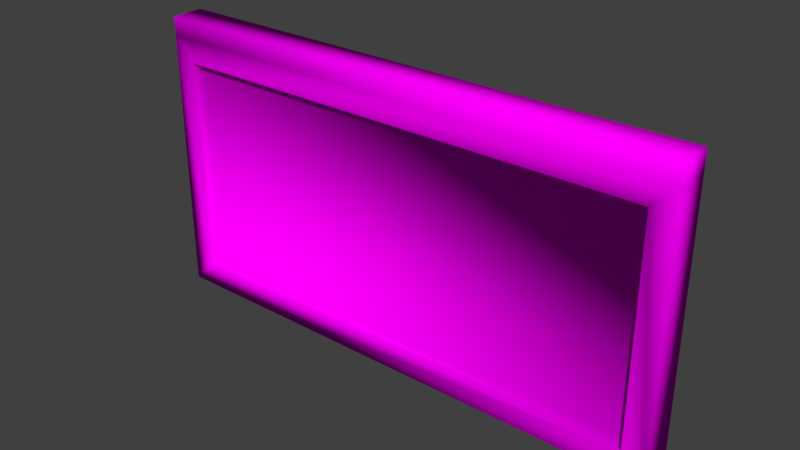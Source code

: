 # Source: BricksFence1.blend  (saved by Blender 2.79.0; exported with 4.5.12 LTS)
import bpy
from mathutils import Matrix  # noqa: F401  (used for matrix-valued properties, if any)

bpy.ops.wm.read_factory_settings(use_empty=True)
scene = bpy.context.scene
scene.name = 'Scene'

# ---- collections
col_collection_1 = bpy.data.collections.new('Collection 1'); scene.collection.children.link(col_collection_1)

# ---- images (referenced by path relative to the original .blend; pixels are not part of the script)
import os
ASSET_DIR = os.environ.get("B2B_ASSET_DIR", "")  # directory of the original .blend (textures are referenced by path, not embedded)
HERE = os.path.dirname(os.path.abspath(__file__))  # packed textures are extracted next to this script under _unpacked/

def load_image(name, relpath, width, height, colorspace="sRGB"):
    """Load a texture the original file referenced (path relative to the .blend, or extracted next to this script)."""
    p = next((c for c in (os.path.join(HERE, relpath), os.path.join(ASSET_DIR, relpath)) if relpath and os.path.exists(c)), "")
    if p:
        img = bpy.data.images.load(p, check_existing=True)
        img.name = name
    else:  # same state as the original file: an image datablock whose file is absent (Cycles renders it pink)
        img = bpy.data.images.new(name, width, height)
        img.source = "FILE"
        img.filepath = "//" + (relpath or name)
    img.colorspace_settings.name = colorspace
    return img
img_bricks0_jpg = load_image('Bricks0.jpg', 'Bricks0.jpg', 1024, 1024, 'sRGB')
img_concrete0_jpg = load_image('Concrete0.jpg', 'Concrete0.jpg', 1024, 1024, 'sRGB')
img_rustmetal0_jpg = load_image('RustMetal0.jpg', 'RustMetal0.jpg', 1024, 1024, 'sRGB')

# ---- materials (node trees are filled in below, after node groups)
mat_bricks0 = bpy.data.materials.new('Bricks0')
mat_bricks0.alpha_threshold = 0.0
mat_bricks0.roughness = 0.5
mat_bricks0.line_color = (0.0, 0.0, 0.0, 1.0)
mat_concrete0 = bpy.data.materials.new('Concrete0')
mat_concrete0.alpha_threshold = 0.0
mat_concrete0.roughness = 0.5
mat_rustmetal0 = bpy.data.materials.new('RustMetal0')
mat_rustmetal0.alpha_threshold = 0.0
mat_rustmetal0.roughness = 0.5

# ---- node groups
ng_auto_smooth = bpy.data.node_groups.new('Auto Smooth', 'GeometryNodeTree')
_s = ng_auto_smooth.interface.new_socket(name='Geometry', in_out='OUTPUT', socket_type='NodeSocketGeometry')
_s = ng_auto_smooth.interface.new_socket(name='Geometry', in_out='INPUT', socket_type='NodeSocketGeometry')
_s = ng_auto_smooth.interface.new_socket(name='Angle', in_out='INPUT', socket_type='NodeSocketFloat')
_s.subtype = 'ANGLE'
_s.min_value = 0.0
_s.max_value = 3.142
ng_auto_smooth.is_modifier = True
_N = ng_auto_smooth.nodes; _L = ng_auto_smooth.links
n0 = _N.new('NodeGroupOutput'); n0.name = 'Group Output'; n0.location = (480, -100)
n1 = _N.new('NodeGroupInput'); n1.name = 'Group Input'; n1.location = (-420, -300)
n2 = _N.new('NodeGroupInput'); n2.name = 'Group Input.001'; n2.location = (-60, -100)
n3 = _N.new('GeometryNodeSetShadeSmooth'); n3.name = 'Set Shade Smooth'; n3.location = (120, -100)
n3.domain = 'EDGE'
n4 = _N.new('GeometryNodeSetShadeSmooth'); n4.name = 'Set Shade Smooth.001'; n4.location = (300, -100)
n5 = _N.new('GeometryNodeInputMeshEdgeAngle'); n5.name = 'Edge Angle'; n5.location = (-420, -220)
n6 = _N.new('GeometryNodeInputEdgeSmooth'); n6.name = 'Is Edge Smooth'; n6.location = (-60, -160)
n7 = _N.new('GeometryNodeInputShadeSmooth'); n7.name = 'Is Face Smooth'; n7.location = (-240, -340)
n8 = _N.new('FunctionNodeBooleanMath'); n8.name = 'Boolean Math'; n8.location = (-60, -220)
n9 = _N.new('FunctionNodeCompare'); n9.name = 'Compare'; n9.location = (-240, -180)
n9.operation = 'LESS_EQUAL'
_L.new(n5.outputs[0], n9.inputs[0])
_L.new(n4.outputs[0], n0.inputs[0])
_L.new(n1.outputs[1], n9.inputs[1])
_L.new(n9.outputs[0], n8.inputs[0])
_L.new(n7.outputs[0], n8.inputs[1])
_L.new(n2.outputs[0], n3.inputs[0])
_L.new(n6.outputs[0], n3.inputs[1])
_L.new(n3.outputs[0], n4.inputs[0])
_L.new(n8.outputs[0], n3.inputs[2])
n0.is_active_output = True

# ---- material node trees
mat_bricks0.use_nodes = True; mat_bricks0.node_tree.nodes.clear()
_N = mat_bricks0.node_tree.nodes; _L = mat_bricks0.node_tree.links
n0 = _N.new('ShaderNodeOutputMaterial'); n0.name = 'Material Output'; n0.location = (300, 300)
n1 = _N.new('ShaderNodeBsdfDiffuse'); n1.name = 'Diffuse BSDF'; n1.location = (10, 300)
n2 = _N.new('ShaderNodeTexImage'); n2.name = 'Image Texture'; n2.location = (-180, 300)
n2.width = 140
n2.image = img_bricks0_jpg
_L.new(n1.outputs[0], n0.inputs[0])
_L.new(n2.outputs[0], n1.inputs[0])
n0.is_active_output = True
mat_concrete0.use_nodes = True; mat_concrete0.node_tree.nodes.clear()
_N = mat_concrete0.node_tree.nodes; _L = mat_concrete0.node_tree.links
n0 = _N.new('ShaderNodeOutputMaterial'); n0.name = 'Material Output'; n0.location = (300, 300)
n1 = _N.new('ShaderNodeBsdfDiffuse'); n1.name = 'Diffuse BSDF'; n1.location = (10, 300)
n2 = _N.new('ShaderNodeTexImage'); n2.name = 'Image Texture'; n2.location = (-180, 300)
n2.width = 140
n2.image = img_concrete0_jpg
_L.new(n1.outputs[0], n0.inputs[0])
_L.new(n2.outputs[0], n1.inputs[0])
n0.is_active_output = True
mat_rustmetal0.use_nodes = True; mat_rustmetal0.node_tree.nodes.clear()
_N = mat_rustmetal0.node_tree.nodes; _L = mat_rustmetal0.node_tree.links
n0 = _N.new('ShaderNodeOutputMaterial'); n0.name = 'Material Output'; n0.location = (300, 300)
n1 = _N.new('ShaderNodeBsdfDiffuse'); n1.name = 'Diffuse BSDF'; n1.location = (10, 300)
n2 = _N.new('ShaderNodeTexImage'); n2.name = 'Image Texture'; n2.location = (-180, 300)
n2.width = 140
n2.image = img_rustmetal0_jpg
_L.new(n1.outputs[0], n0.inputs[0])
_L.new(n2.outputs[0], n1.inputs[0])
n0.is_active_output = True

# ---- world
world_world = bpy.data.worlds.new('World'); scene.world = world_world
world_world.color = (0.05088, 0.05088, 0.05088)
world_world.use_sun_shadow = False
world_world.sun_shadow_jitter_overblur = 0.0
world_world.cycles.sampling_method = 'MANUAL'

# ---- meshes
me_cube_001 = bpy.data.meshes.new('Cube.001')
me_cube_001.from_pydata([(3.648, 0.0, 3.648), (3.648, 0.0, 0.3518), (3.648, -0.5, 3.648), (3.648, -0.5, 0.3518), (-3.648, 0.0, 3.648), (-3.648, 0.0, 0.3518), (-3.648, -0.5, 3.648), (-3.648, -0.5, 0.3518), (4.0, -0.5, 4.0), (-4.0, -0.5, 4.0), (-4.0, -0.5, 1.192e-07), (4.0, -0.5, 1.192e-07), (4.0, 0.0, 4.0), (4.0, 0.0, 1.192e-07), (-4.0, 0.0, 4.0), (-4.0, 0.0, 1.192e-07), (3.648, -0.3742, 3.648), (-3.648, -0.3742, 3.648), (-3.648, -0.3742, 0.3518), (3.648, -0.3742, 0.3518), (3.648, -0.1258, 3.648), (3.648, -0.1258, 0.3518), (-3.648, -0.1258, 3.648), (-3.648, -0.1258, 0.3518), (4.0, -0.5, 4.278), (-4.0, -0.5, 4.278), (4.0, 0.0, 4.278), (-4.0, 0.0, 4.278)], [], [(12, 14, 27, 26), (15, 13, 11, 10), (0, 1, 21, 20), (13, 12, 8, 11), (6, 7, 18, 17), (10, 9, 14, 15), (6, 2, 8, 9), (3, 7, 10, 11), (2, 3, 11, 8), (1, 0, 12, 13), (0, 4, 14, 12), (5, 1, 13, 15), (4, 5, 15, 14), (7, 6, 9, 10), (19, 16, 17, 18), (23, 22, 20, 21), (4, 0, 20, 22), (2, 6, 17, 16), (1, 5, 23, 21), (7, 3, 19, 18), (5, 4, 22, 23), (3, 2, 16, 19), (26, 27, 25, 24), (8, 12, 26, 24), (9, 8, 24, 25), (14, 9, 25, 27)])
me_cube_001.polygons.foreach_set('use_smooth', [True] * 26)
me_cube_001.polygons.foreach_set('material_index', [1, 0, 0, 0, 0, 0, 0, 0, 0, 0, 0, 0, 0, 0, 0, 0, 0, 0, 0, 0, 0, 0, 1, 1, 1, 1])
_uv = me_cube_001.uv_layers.new(name='Main')
_uv.uv.foreach_set('vector', [0.5, 0.5, -3.5, 0.5, -3.5, 0.6391, 0.5, 0.6391, 0.5, 0.5, 4.5, 0.5, 4.5, 0.25, 0.5, 0.25, 0.5, 0.3241, 0.5, -1.324, 0.4371, -1.324, 0.4371, 0.3241, 0.5, 0.5, 0.5, 2.5, 0.25, 2.5, 0.25, 0.5, 0.25, 0.3241, 0.25, -1.324, 0.3129, -1.324, 0.3129, 0.3241, 0.25, 0.5, 0.25, 2.5, 0.5, 2.5, 0.5, 0.5, 0.6759, 0.3241, 4.324, 0.3241, 4.5, 0.5, 0.5, 0.5, 0.3241, 0.6759, -3.324, 0.6759, -3.5, 0.5, 0.5, 0.5, 0.3241, 0.3241, 0.3241, -1.324, 0.5, -1.5, 0.5, 0.5, 0.3241, 0.6759, 0.3241, 2.324, 0.5, 2.5, 0.5, 0.5, 0.3241, 0.3241, -3.324, 0.3241, -3.5, 0.5, 0.5, 0.5, 0.6759, 0.6759, 4.324, 0.6759, 4.5, 0.5, 0.5, 0.5, 0.6759, 0.3241, 0.6759, -1.324, 0.5, -1.5, 0.5, 0.5, 0.6759, 0.6759, 0.6759, 2.324, 0.5, 2.5, 0.5, 0.5, 0.3241, 0.6759, 0.3241, 2.324, -3.324, 2.324, -3.324, 0.6759, 0.6759, 0.6759, 0.6759, 2.324, 4.324, 2.324, 4.324, 0.6759, 0.6759, 0.5, 4.324, 0.5, 4.324, 0.4371, 0.6759, 0.4371, 0.3241, 0.25, -3.324, 0.25, -3.324, 0.3129, 0.3241, 0.3129, 0.3241, 0.5, -3.324, 0.5, -3.324, 0.4371, 0.3241, 0.4371, 0.6759, 0.25, 4.324, 0.25, 4.324, 0.3129, 0.6759, 0.3129, 0.5, 0.6759, 0.5, 2.324, 0.4371, 2.324, 0.4371, 0.6759, 0.25, 0.6759, 0.25, 2.324, 0.3129, 2.324, 0.3129, 0.6759, 0.5, 0.5, -3.5, 0.5, -3.5, 0.25, 0.5, 0.25, 0.25, 0.5, 0.5, 0.5, 0.5, 0.6391, 0.25, 0.6391, 0.5, 0.5, 4.5, 0.5, 4.5, 0.6391, 0.5, 0.6391, 0.5, 0.5, 0.25, 0.5, 0.25, 0.6391, 0.5, 0.6391])
_uv.active_render = True
_uv = me_cube_001.uv_layers.new(name='LightMap')
_uv.uv.foreach_set('vector', [0.3412, 4.901e-08, 0.3412, 0.5482, 0.3203, 0.5482, 0.3203, 6.535e-08, 0.8875, 0.5482, 0.8875, 0.0, 0.9249, 0.0, 0.9249, 0.5482, 0.08429, 0.5482, 0.08429, 0.7741, 0.07487, 0.7741, 0.07487, 0.5482, 0.07487, 0.5482, 0.07487, 0.8223, 0.03744, 0.8223, 0.03744, 0.5482, 0.09371, 0.7741, 0.09371, 0.5482, 0.1031, 0.5482, 0.1031, 0.7741, 4.909e-08, 0.8414, 0.0, 0.5673, 0.03744, 0.5673, 0.03744, 0.8414, 0.2732, 0.5241, 0.2732, 0.0241, 0.2995, 0.0, 0.2995, 0.5482, 0.02634, 0.0241, 0.02634, 0.5241, 9.759e-08, 0.5482, 0.0, 6.535e-08, 0.2732, 0.0241, 0.02634, 0.0241, 0.0, 6.535e-08, 0.2995, 0.0, 0.6143, 0.0241, 0.3675, 0.0241, 0.3412, 4.901e-08, 0.6406, 0.0, 0.3675, 0.0241, 0.3675, 0.5241, 0.3412, 0.5482, 0.3412, 4.901e-08, 0.6143, 0.5241, 0.6143, 0.0241, 0.6406, 0.0, 0.6406, 0.5482, 0.3675, 0.5241, 0.6143, 0.5241, 0.6406, 0.5482, 0.3412, 0.5482, 0.02634, 0.5241, 0.2732, 0.5241, 0.2995, 0.5482, 9.759e-08, 0.5482, 0.8875, 1.0, 0.6406, 1.0, 0.6406, 0.5, 0.8875, 0.5, 0.8875, 0.5, 0.6406, 0.5, 0.6406, 3.268e-08, 0.8875, 0.0, 0.9812, 0.5, 0.9812, 0.0, 0.9906, 0.0, 0.9906, 0.5, 0.9717, 0.0, 0.9717, 0.5, 0.9623, 0.5, 0.9623, 0.0, 1.0, 0.0, 1.0, 0.5, 0.9906, 0.5, 0.9906, 0.0, 0.9717, 0.5, 0.9717, 0.0, 0.9812, 0.0, 0.9812, 0.5, 0.1125, 0.5482, 0.1125, 0.7741, 0.1031, 0.7741, 0.1031, 0.5482, 0.08429, 0.7741, 0.08429, 0.5482, 0.09371, 0.5482, 0.09371, 0.7741, 0.9249, 0.5482, 0.9249, 0.0, 0.9623, 0.0, 0.9623, 0.5482, 0.03744, 0.8223, 0.07487, 0.8223, 0.07487, 0.8414, 0.03744, 0.8414, 0.2995, 0.5482, 0.2995, 0.0, 0.3203, 0.0, 0.3203, 0.5482, 0.03744, 0.5673, 0.0, 0.5673, 0.0, 0.5482, 0.03744, 0.5482])
me_cube_001.materials.append(mat_bricks0)
me_cube_001.materials.append(mat_concrete0)
me_cube_001.materials.append(mat_rustmetal0)
me_cube_001.use_remesh_preserve_volume = False
me_cube_001.use_remesh_preserve_attributes = False
me_cube_001.use_mirror_vertex_groups = False
me_cube_001.update()

# ---- objects
ob_bricksfence0 = bpy.data.objects.new('BricksFence0', me_cube_001)

# ---- transforms, parenting, visibility, modifiers, constraints
ob_bricksfence0.location = (0.0, -1.527e-08, -1.192e-07)
ob_bricksfence0.lock_rotations_4d = False
ob_bricksfence0.empty_display_type = 'ARROWS'
ob_bricksfence0.lineart.crease_threshold = 0.0
_m = ob_bricksfence0.modifiers.new('Auto Smooth', 'NODES')
_m.node_group = ng_auto_smooth
_gi = [s.identifier for s in ng_auto_smooth.interface.items_tree if s.item_type == 'SOCKET' and s.in_out == 'INPUT']
_m[_gi[1]] = 3.142  # Angle

# ---- collection membership
col_collection_1.objects.link(ob_bricksfence0)

# ---- scene / render settings (as saved in the file)
scene.frame_start = 1; scene.frame_end = 250; scene.frame_set(1)
scene.render.engine = 'CYCLES'
scene.render.resolution_percentage = 50
scene.render.dither_intensity = 0.0
scene.cycles.use_denoising = False
scene.cycles.samples = 128
scene.cycles.sampling_pattern = 'TABULATED_SOBOL'
scene.cycles.use_adaptive_sampling = False
scene.cycles.use_light_tree = False
scene.cycles.blur_glossy = 0.0
scene.cycles.sample_clamp_indirect = 0.0
scene.view_settings.view_transform = 'Standard'
bpy.context.view_layer.update()

# ---- added for rendering (the .blend has no active camera and no usable light): camera, sun
cam_auto = bpy.data.cameras.new('AutoCamera')
cam_auto.lens = 50.0
cam_auto.sensor_width = 36.0
cam_auto.clip_end = 1000.0
ob_auto_camera = bpy.data.objects.new('AutoCamera', cam_auto)
scene.collection.objects.link(ob_auto_camera)
ob_auto_camera.location = (8.40647, -10.3378, 8.86429)
ob_auto_camera.rotation_euler = (1.09748, -7.21219e-08, 0.694738)
scene.camera = ob_auto_camera
light_auto_sun = bpy.data.lights.new('AutoSun', 'SUN')
light_auto_sun.energy = 3.0
light_auto_sun.angle = 0.0523599
ob_auto_sun = bpy.data.objects.new('AutoSun', light_auto_sun)
scene.collection.objects.link(ob_auto_sun)
ob_auto_sun.rotation_euler = (0.872665, 0.174533, 0.523599)
bpy.context.view_layer.update()
